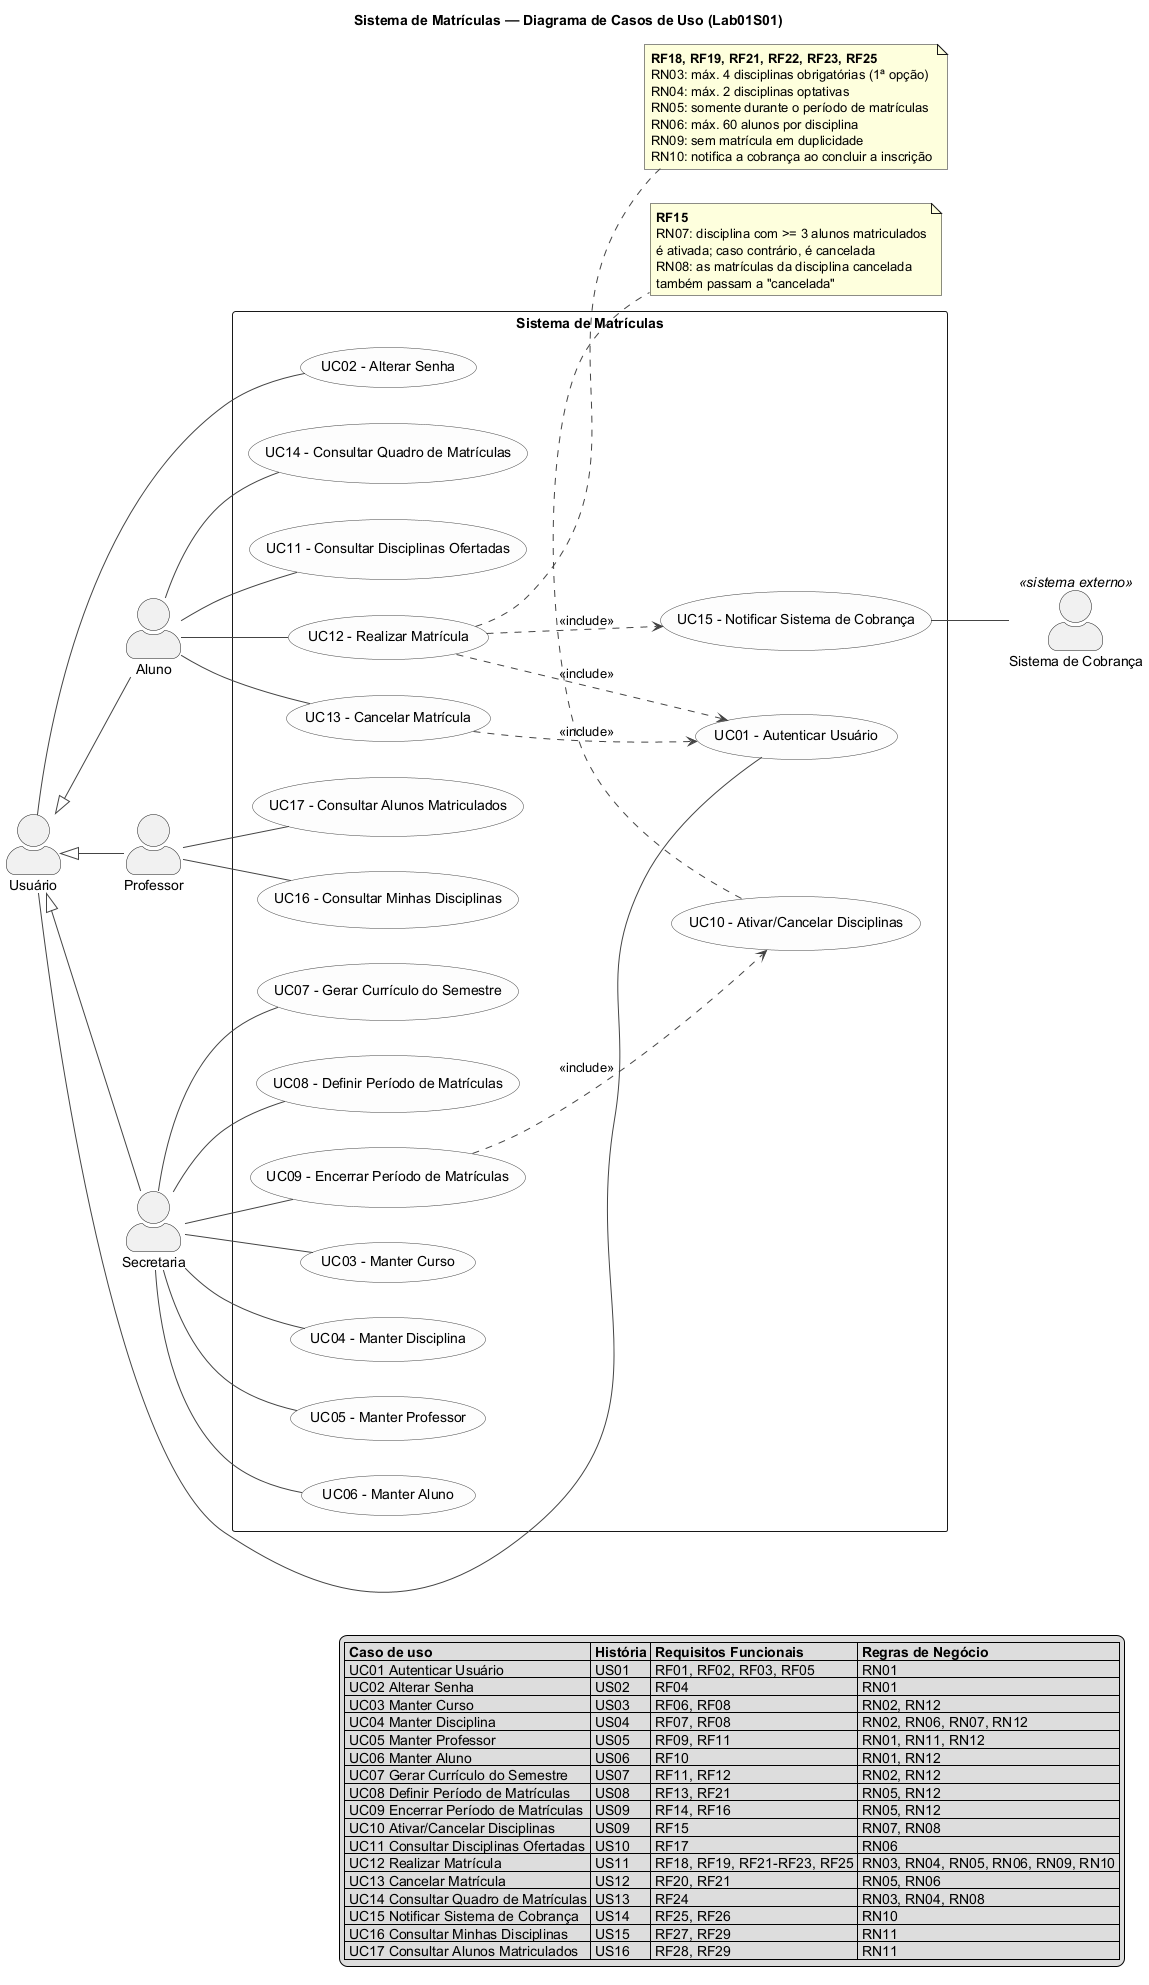

The diagram above was rendered by PlantUML. Its source (embedded in the PNG):
@startuml casos-de-uso
' =====================================================================
' Sistema de Matrículas - PUC Minas
' Laboratório de Desenvolvimento de Software - Laboratório 2 (2026/2)
' Sprint Lab01S01 - Diagrama de Casos de Uso
'
' Alinhado com o README.md:
'   - Secao 3  : Requisitos Funcionais  (RF01 a RF29)
'   - Secao 5  : Regras de Negocio      (RN01 a RN12)
'   - Secao 7/8: detalhamento dos casos de uso pelas historias US01 a US16
' Os requisitos nao funcionais (Secao 4) nao aparecem aqui: sao atributos
' de qualidade do sistema, nao comportamento de um caso de uso.
' =====================================================================

title Sistema de Matrículas — Diagrama de Casos de Uso (Lab01S01)

left to right direction
skinparam packageStyle rectangle
skinparam actorStyle awesome
skinparam shadowing false
skinparam usecase {
  BackgroundColor #FDFDFD
  BorderColor #444444
  ArrowColor #444444
}

' ---------------------------------------------------------------------
' Atores
' ---------------------------------------------------------------------
actor "Usuário" as USR
actor "Aluno" as ALU
actor "Professor" as PRO
actor "Secretaria" as SEC
actor "Sistema de Cobrança" as COB <<sistema externo>>

' Generalizacao: todo ator humano do sistema e um usuario autenticavel (RN01)
USR <|-- ALU
USR <|-- PRO
USR <|-- SEC

' ---------------------------------------------------------------------
' Fronteira do sistema
' ---------------------------------------------------------------------
rectangle "Sistema de Matrículas" {

  ' --- Acesso ao sistema ---
  usecase "UC01 - Autenticar Usuário" as UC01
  usecase "UC02 - Alterar Senha" as UC02

  ' --- Manutencao de cadastros (Secretaria) ---
  usecase "UC03 - Manter Curso" as UC03
  usecase "UC04 - Manter Disciplina" as UC04
  usecase "UC05 - Manter Professor" as UC05
  usecase "UC06 - Manter Aluno" as UC06

  ' --- Curriculo e periodo de matriculas (Secretaria) ---
  usecase "UC07 - Gerar Currículo do Semestre" as UC07
  usecase "UC08 - Definir Período de Matrículas" as UC08
  usecase "UC09 - Encerrar Período de Matrículas" as UC09
  usecase "UC10 - Ativar/Cancelar Disciplinas" as UC10

  ' --- Matricula (Aluno) ---
  usecase "UC11 - Consultar Disciplinas Ofertadas" as UC11
  usecase "UC12 - Realizar Matrícula" as UC12
  usecase "UC13 - Cancelar Matrícula" as UC13
  usecase "UC14 - Consultar Quadro de Matrículas" as UC14

  ' --- Cobranca ---
  usecase "UC15 - Notificar Sistema de Cobrança" as UC15

  ' --- Consultas (Professor) ---
  usecase "UC16 - Consultar Minhas Disciplinas" as UC16
  usecase "UC17 - Consultar Alunos Matriculados" as UC17
}

' ---------------------------------------------------------------------
' Associacoes ator x caso de uso
' ---------------------------------------------------------------------

' Usuario (herdado por Aluno, Professor e Secretaria)
USR -- UC01
USR -- UC02

' Aluno
ALU -- UC11
ALU -- UC12
ALU -- UC13
ALU -- UC14

' Professor
PRO -- UC16
PRO -- UC17

' Secretaria
SEC -- UC03
SEC -- UC04
SEC -- UC05
SEC -- UC06
SEC -- UC07
SEC -- UC08
SEC -- UC09

' Ator secundario (externo)
UC15 -- COB

' ---------------------------------------------------------------------
' Relacionamentos entre casos de uso
' ---------------------------------------------------------------------
UC12 ..> UC01 : <<include>>
UC13 ..> UC01 : <<include>>
UC12 ..> UC15 : <<include>>
UC09 ..> UC10 : <<include>>

' ---------------------------------------------------------------------
' Regras de negocio associadas aos casos de uso
' ---------------------------------------------------------------------
note right of UC12
  **RF18, RF19, RF21, RF22, RF23, RF25**
  RN03: máx. 4 disciplinas obrigatórias (1ª opção)
  RN04: máx. 2 disciplinas optativas
  RN05: somente durante o período de matrículas
  RN06: máx. 60 alunos por disciplina
  RN09: sem matrícula em duplicidade
  RN10: notifica a cobrança ao concluir a inscrição
end note

note bottom of UC10
  **RF15**
  RN07: disciplina com >= 3 alunos matriculados
  é ativada; caso contrário, é cancelada
  RN08: as matrículas da disciplina cancelada
  também passam a "cancelada"
end note


' ---------------------------------------------------------------------
' Legenda
' ---------------------------------------------------------------------
legend right
  |= Caso de uso |= História |= Requisitos Funcionais |= Regras de Negócio |
  | UC01 Autenticar Usuário | US01 | RF01, RF02, RF03, RF05 | RN01 |
  | UC02 Alterar Senha | US02 | RF04 | RN01 |
  | UC03 Manter Curso | US03 | RF06, RF08 | RN02, RN12 |
  | UC04 Manter Disciplina | US04 | RF07, RF08 | RN02, RN06, RN07, RN12 |
  | UC05 Manter Professor | US05 | RF09, RF11 | RN01, RN11, RN12 |
  | UC06 Manter Aluno | US06 | RF10 | RN01, RN12 |
  | UC07 Gerar Currículo do Semestre | US07 | RF11, RF12 | RN02, RN12 |
  | UC08 Definir Período de Matrículas | US08 | RF13, RF21 | RN05, RN12 |
  | UC09 Encerrar Período de Matrículas | US09 | RF14, RF16 | RN05, RN12 |
  | UC10 Ativar/Cancelar Disciplinas | US09 | RF15 | RN07, RN08 |
  | UC11 Consultar Disciplinas Ofertadas | US10 | RF17 | RN06 |
  | UC12 Realizar Matrícula | US11 | RF18, RF19, RF21-RF23, RF25 | RN03, RN04, RN05, RN06, RN09, RN10 |
  | UC13 Cancelar Matrícula | US12 | RF20, RF21 | RN05, RN06 |
  | UC14 Consultar Quadro de Matrículas | US13 | RF24 | RN03, RN04, RN08 |
  | UC15 Notificar Sistema de Cobrança | US14 | RF25, RF26 | RN10 |
  | UC16 Consultar Minhas Disciplinas | US15 | RF27, RF29 | RN11 |
  | UC17 Consultar Alunos Matriculados | US16 | RF28, RF29 | RN11 |
end legend

@enduml